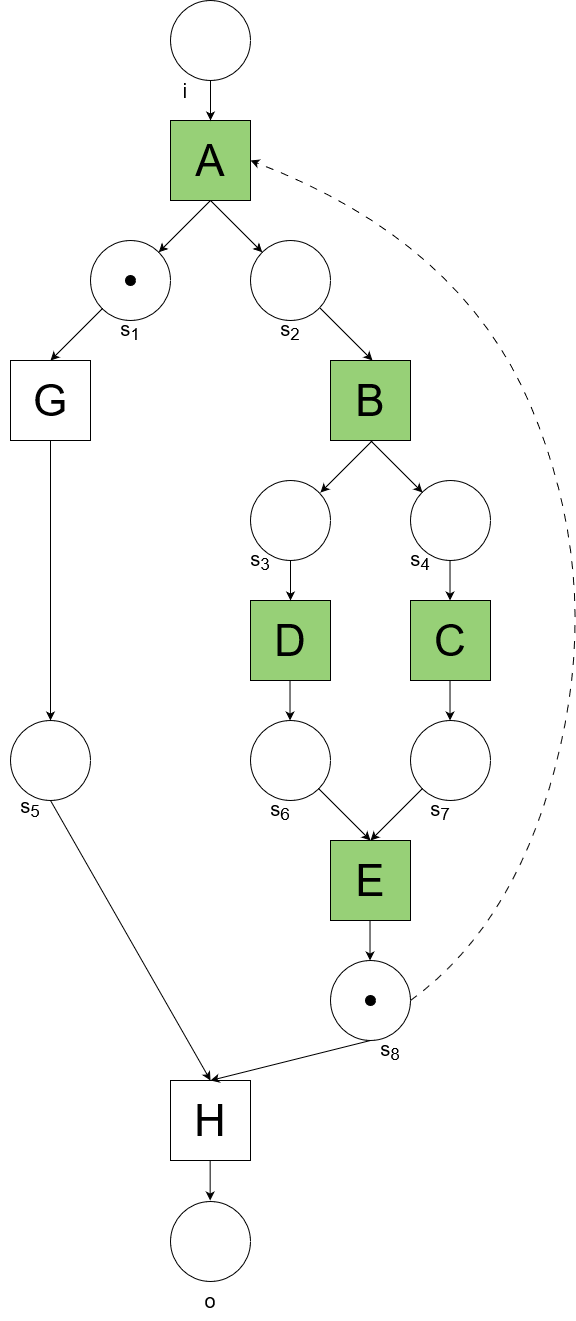

The diagram above was exported from draw.io. Its source (the exported page's mxGraphModel, read from the mxfile embedded in the PNG):
<mxGraphModel dx="2206" dy="1203" grid="1" gridSize="10" guides="1" tooltips="1" connect="1" arrows="1" fold="1" page="1" pageScale="1" pageWidth="1169" pageHeight="827" background="none" math="0" shadow="0">
  <root>
    <mxCell id="0" />
    <mxCell id="1" parent="0" />
    <mxCell id="SZGSnJeuWU-l9K6wn3Cd-1" value="" style="ellipse;whiteSpace=wrap;html=1;aspect=fixed;" vertex="1" parent="1">
      <mxGeometry x="240" y="40" width="80" height="80" as="geometry" />
    </mxCell>
    <mxCell id="SZGSnJeuWU-l9K6wn3Cd-2" value="A" style="rounded=0;whiteSpace=wrap;html=1;fontSize=44;fillColor=#97D077;" vertex="1" parent="1">
      <mxGeometry x="240" y="160" width="80" height="80" as="geometry" />
    </mxCell>
    <mxCell id="SZGSnJeuWU-l9K6wn3Cd-3" value="" style="ellipse;whiteSpace=wrap;html=1;aspect=fixed;" vertex="1" parent="1">
      <mxGeometry x="160" y="280" width="80" height="80" as="geometry" />
    </mxCell>
    <mxCell id="SZGSnJeuWU-l9K6wn3Cd-4" value="" style="ellipse;whiteSpace=wrap;html=1;aspect=fixed;" vertex="1" parent="1">
      <mxGeometry x="320" y="280" width="80" height="80" as="geometry" />
    </mxCell>
    <mxCell id="SZGSnJeuWU-l9K6wn3Cd-5" value="B" style="rounded=0;whiteSpace=wrap;html=1;fontSize=44;fillColor=#97D077;" vertex="1" parent="1">
      <mxGeometry x="400" y="400" width="80" height="80" as="geometry" />
    </mxCell>
    <mxCell id="SZGSnJeuWU-l9K6wn3Cd-6" value="G" style="rounded=0;whiteSpace=wrap;html=1;fontSize=44;" vertex="1" parent="1">
      <mxGeometry x="80" y="400" width="80" height="80" as="geometry" />
    </mxCell>
    <mxCell id="SZGSnJeuWU-l9K6wn3Cd-7" value="C" style="rounded=0;whiteSpace=wrap;html=1;fontSize=44;fillColor=#97D077;" vertex="1" parent="1">
      <mxGeometry x="480" y="640" width="80" height="80" as="geometry" />
    </mxCell>
    <mxCell id="SZGSnJeuWU-l9K6wn3Cd-8" value="" style="ellipse;whiteSpace=wrap;html=1;aspect=fixed;" vertex="1" parent="1">
      <mxGeometry x="80" y="760" width="80" height="80" as="geometry" />
    </mxCell>
    <mxCell id="SZGSnJeuWU-l9K6wn3Cd-9" value="" style="ellipse;whiteSpace=wrap;html=1;aspect=fixed;" vertex="1" parent="1">
      <mxGeometry x="320" y="520" width="80" height="80" as="geometry" />
    </mxCell>
    <mxCell id="SZGSnJeuWU-l9K6wn3Cd-10" value="" style="ellipse;whiteSpace=wrap;html=1;aspect=fixed;" vertex="1" parent="1">
      <mxGeometry x="480" y="520" width="80" height="80" as="geometry" />
    </mxCell>
    <mxCell id="SZGSnJeuWU-l9K6wn3Cd-11" value="D" style="rounded=0;whiteSpace=wrap;html=1;fontSize=44;fillColor=#97D077;" vertex="1" parent="1">
      <mxGeometry x="320" y="640" width="80" height="80" as="geometry" />
    </mxCell>
    <mxCell id="SZGSnJeuWU-l9K6wn3Cd-12" value="" style="ellipse;whiteSpace=wrap;html=1;aspect=fixed;" vertex="1" parent="1">
      <mxGeometry x="480" y="760" width="80" height="80" as="geometry" />
    </mxCell>
    <mxCell id="SZGSnJeuWU-l9K6wn3Cd-13" value="" style="ellipse;whiteSpace=wrap;html=1;aspect=fixed;" vertex="1" parent="1">
      <mxGeometry x="320" y="760" width="80" height="80" as="geometry" />
    </mxCell>
    <mxCell id="SZGSnJeuWU-l9K6wn3Cd-14" value="E" style="rounded=0;whiteSpace=wrap;html=1;fontSize=44;fillColor=#97D077;" vertex="1" parent="1">
      <mxGeometry x="400" y="880" width="80" height="80" as="geometry" />
    </mxCell>
    <mxCell id="SZGSnJeuWU-l9K6wn3Cd-15" value="" style="ellipse;whiteSpace=wrap;html=1;aspect=fixed;" vertex="1" parent="1">
      <mxGeometry x="400" y="1000" width="80" height="80" as="geometry" />
    </mxCell>
    <mxCell id="SZGSnJeuWU-l9K6wn3Cd-16" value="H" style="rounded=0;whiteSpace=wrap;html=1;fontSize=44;" vertex="1" parent="1">
      <mxGeometry x="240" y="1120" width="80" height="80" as="geometry" />
    </mxCell>
    <mxCell id="SZGSnJeuWU-l9K6wn3Cd-17" value="" style="ellipse;whiteSpace=wrap;html=1;aspect=fixed;" vertex="1" parent="1">
      <mxGeometry x="240" y="1241" width="80" height="80" as="geometry" />
    </mxCell>
    <mxCell id="SZGSnJeuWU-l9K6wn3Cd-18" value="" style="endArrow=classic;html=1;rounded=0;curved=1;exitX=0.5;exitY=1;exitDx=0;exitDy=0;entryX=0.5;entryY=0;entryDx=0;entryDy=0;" edge="1" parent="1" source="SZGSnJeuWU-l9K6wn3Cd-1" target="SZGSnJeuWU-l9K6wn3Cd-2">
      <mxGeometry width="50" height="50" relative="1" as="geometry">
        <mxPoint x="340" y="370" as="sourcePoint" />
        <mxPoint x="380" y="370" as="targetPoint" />
      </mxGeometry>
    </mxCell>
    <mxCell id="SZGSnJeuWU-l9K6wn3Cd-19" value="" style="endArrow=classic;html=1;rounded=0;curved=1;exitX=0.5;exitY=1;exitDx=0;exitDy=0;entryX=0;entryY=0;entryDx=0;entryDy=0;" edge="1" parent="1" source="SZGSnJeuWU-l9K6wn3Cd-2" target="SZGSnJeuWU-l9K6wn3Cd-4">
      <mxGeometry width="50" height="50" relative="1" as="geometry">
        <mxPoint x="340" y="370" as="sourcePoint" />
        <mxPoint x="380" y="370" as="targetPoint" />
      </mxGeometry>
    </mxCell>
    <mxCell id="SZGSnJeuWU-l9K6wn3Cd-20" value="" style="endArrow=classic;html=1;rounded=0;curved=1;exitX=0.5;exitY=1;exitDx=0;exitDy=0;entryX=1;entryY=0;entryDx=0;entryDy=0;" edge="1" parent="1" source="SZGSnJeuWU-l9K6wn3Cd-2" target="SZGSnJeuWU-l9K6wn3Cd-3">
      <mxGeometry width="50" height="50" relative="1" as="geometry">
        <mxPoint x="290" y="250" as="sourcePoint" />
        <mxPoint x="342" y="302" as="targetPoint" />
      </mxGeometry>
    </mxCell>
    <mxCell id="SZGSnJeuWU-l9K6wn3Cd-21" value="" style="endArrow=classic;html=1;rounded=0;curved=1;exitX=0.5;exitY=1;exitDx=0;exitDy=0;entryX=1;entryY=0;entryDx=0;entryDy=0;" edge="1" parent="1">
      <mxGeometry width="50" height="50" relative="1" as="geometry">
        <mxPoint x="172" y="348" as="sourcePoint" />
        <mxPoint x="120" y="400" as="targetPoint" />
      </mxGeometry>
    </mxCell>
    <mxCell id="SZGSnJeuWU-l9K6wn3Cd-22" value="" style="endArrow=classic;html=1;rounded=0;curved=1;exitX=0.5;exitY=1;exitDx=0;exitDy=0;entryX=0;entryY=0;entryDx=0;entryDy=0;" edge="1" parent="1">
      <mxGeometry width="50" height="50" relative="1" as="geometry">
        <mxPoint x="390" y="348" as="sourcePoint" />
        <mxPoint x="442" y="400" as="targetPoint" />
      </mxGeometry>
    </mxCell>
    <mxCell id="SZGSnJeuWU-l9K6wn3Cd-23" value="" style="endArrow=classic;html=1;rounded=0;curved=1;exitX=0.5;exitY=1;exitDx=0;exitDy=0;entryX=0;entryY=0;entryDx=0;entryDy=0;" edge="1" parent="1">
      <mxGeometry width="50" height="50" relative="1" as="geometry">
        <mxPoint x="440" y="480" as="sourcePoint" />
        <mxPoint x="492" y="532" as="targetPoint" />
      </mxGeometry>
    </mxCell>
    <mxCell id="SZGSnJeuWU-l9K6wn3Cd-25" value="" style="endArrow=classic;html=1;rounded=0;curved=1;exitX=0.5;exitY=1;exitDx=0;exitDy=0;entryX=1;entryY=0;entryDx=0;entryDy=0;" edge="1" parent="1">
      <mxGeometry width="50" height="50" relative="1" as="geometry">
        <mxPoint x="442" y="480" as="sourcePoint" />
        <mxPoint x="390" y="532" as="targetPoint" />
      </mxGeometry>
    </mxCell>
    <mxCell id="SZGSnJeuWU-l9K6wn3Cd-26" value="" style="endArrow=classic;html=1;rounded=0;curved=1;entryX=0.5;entryY=0;entryDx=0;entryDy=0;exitX=0;exitY=1;exitDx=0;exitDy=0;" edge="1" parent="1" source="SZGSnJeuWU-l9K6wn3Cd-12" target="SZGSnJeuWU-l9K6wn3Cd-14">
      <mxGeometry width="50" height="50" relative="1" as="geometry">
        <mxPoint x="460" y="820" as="sourcePoint" />
        <mxPoint x="450" y="827" as="targetPoint" />
      </mxGeometry>
    </mxCell>
    <mxCell id="SZGSnJeuWU-l9K6wn3Cd-28" value="" style="endArrow=classic;html=1;rounded=0;curved=1;entryX=0.5;entryY=0;entryDx=0;entryDy=0;exitX=1;exitY=1;exitDx=0;exitDy=0;strokeColor=#000000;" edge="1" parent="1" source="SZGSnJeuWU-l9K6wn3Cd-13" target="SZGSnJeuWU-l9K6wn3Cd-14">
      <mxGeometry width="50" height="50" relative="1" as="geometry">
        <mxPoint x="380" y="850" as="sourcePoint" />
        <mxPoint x="450" y="827" as="targetPoint" />
      </mxGeometry>
    </mxCell>
    <mxCell id="SZGSnJeuWU-l9K6wn3Cd-29" value="" style="endArrow=classic;html=1;rounded=0;curved=1;exitX=0.5;exitY=1;exitDx=0;exitDy=0;entryX=0.5;entryY=0;entryDx=0;entryDy=0;" edge="1" parent="1" source="SZGSnJeuWU-l9K6wn3Cd-9" target="SZGSnJeuWU-l9K6wn3Cd-11">
      <mxGeometry width="50" height="50" relative="1" as="geometry">
        <mxPoint x="340" y="650" as="sourcePoint" />
        <mxPoint x="380" y="650" as="targetPoint" />
      </mxGeometry>
    </mxCell>
    <mxCell id="SZGSnJeuWU-l9K6wn3Cd-30" value="" style="endArrow=classic;html=1;rounded=0;curved=1;exitX=0.5;exitY=1;exitDx=0;exitDy=0;entryX=0.5;entryY=0;entryDx=0;entryDy=0;" edge="1" parent="1">
      <mxGeometry width="50" height="50" relative="1" as="geometry">
        <mxPoint x="519.52" y="600" as="sourcePoint" />
        <mxPoint x="519.52" y="640" as="targetPoint" />
      </mxGeometry>
    </mxCell>
    <mxCell id="SZGSnJeuWU-l9K6wn3Cd-31" value="" style="endArrow=classic;html=1;rounded=0;curved=1;exitX=0.5;exitY=1;exitDx=0;exitDy=0;entryX=0.5;entryY=0;entryDx=0;entryDy=0;" edge="1" parent="1">
      <mxGeometry width="50" height="50" relative="1" as="geometry">
        <mxPoint x="359.52" y="720" as="sourcePoint" />
        <mxPoint x="359.52" y="760" as="targetPoint" />
      </mxGeometry>
    </mxCell>
    <mxCell id="SZGSnJeuWU-l9K6wn3Cd-32" value="" style="endArrow=classic;html=1;rounded=0;curved=1;exitX=0.5;exitY=1;exitDx=0;exitDy=0;entryX=0.5;entryY=0;entryDx=0;entryDy=0;" edge="1" parent="1">
      <mxGeometry width="50" height="50" relative="1" as="geometry">
        <mxPoint x="519.52" y="720" as="sourcePoint" />
        <mxPoint x="519.52" y="760" as="targetPoint" />
      </mxGeometry>
    </mxCell>
    <mxCell id="SZGSnJeuWU-l9K6wn3Cd-34" value="" style="endArrow=classic;html=1;rounded=0;curved=1;entryX=0.5;entryY=0;entryDx=0;entryDy=0;exitX=0.5;exitY=1;exitDx=0;exitDy=0;" edge="1" parent="1" source="SZGSnJeuWU-l9K6wn3Cd-6" target="SZGSnJeuWU-l9K6wn3Cd-8">
      <mxGeometry width="50" height="50" relative="1" as="geometry">
        <mxPoint x="150" y="510" as="sourcePoint" />
        <mxPoint x="160" y="500" as="targetPoint" />
      </mxGeometry>
    </mxCell>
    <mxCell id="SZGSnJeuWU-l9K6wn3Cd-36" value="" style="endArrow=classic;html=1;rounded=0;curved=1;entryX=0.5;entryY=0;entryDx=0;entryDy=0;exitX=0.5;exitY=1;exitDx=0;exitDy=0;strokeColor=#000000;" edge="1" parent="1" source="SZGSnJeuWU-l9K6wn3Cd-8" target="SZGSnJeuWU-l9K6wn3Cd-16">
      <mxGeometry width="50" height="50" relative="1" as="geometry">
        <mxPoint x="120" y="620" as="sourcePoint" />
        <mxPoint x="270" y="930" as="targetPoint" />
      </mxGeometry>
    </mxCell>
    <mxCell id="SZGSnJeuWU-l9K6wn3Cd-37" value="" style="endArrow=classic;html=1;rounded=0;curved=1;exitX=0.5;exitY=1;exitDx=0;exitDy=0;entryX=0.5;entryY=0;entryDx=0;entryDy=0;" edge="1" parent="1" source="SZGSnJeuWU-l9K6wn3Cd-15" target="SZGSnJeuWU-l9K6wn3Cd-16">
      <mxGeometry width="50" height="50" relative="1" as="geometry">
        <mxPoint x="340" y="850" as="sourcePoint" />
        <mxPoint x="310" y="1070" as="targetPoint" />
      </mxGeometry>
    </mxCell>
    <mxCell id="SZGSnJeuWU-l9K6wn3Cd-38" value="" style="endArrow=classic;html=1;rounded=0;curved=1;exitX=0.5;exitY=1;exitDx=0;exitDy=0;entryX=0.5;entryY=0;entryDx=0;entryDy=0;" edge="1" parent="1">
      <mxGeometry width="50" height="50" relative="1" as="geometry">
        <mxPoint x="439.52" y="960" as="sourcePoint" />
        <mxPoint x="439.52" y="1000" as="targetPoint" />
      </mxGeometry>
    </mxCell>
    <mxCell id="SZGSnJeuWU-l9K6wn3Cd-39" value="" style="endArrow=classic;html=1;rounded=0;curved=1;exitX=0.5;exitY=1;exitDx=0;exitDy=0;entryX=0.5;entryY=0;entryDx=0;entryDy=0;" edge="1" parent="1">
      <mxGeometry width="50" height="50" relative="1" as="geometry">
        <mxPoint x="279.65999999999997" y="1200" as="sourcePoint" />
        <mxPoint x="279.65999999999997" y="1240" as="targetPoint" />
      </mxGeometry>
    </mxCell>
    <mxCell id="SZGSnJeuWU-l9K6wn3Cd-40" value="" style="ellipse;whiteSpace=wrap;html=1;aspect=fixed;fillColor=#000000;" vertex="1" parent="1">
      <mxGeometry x="435" y="1035" width="10" height="10" as="geometry" />
    </mxCell>
    <mxCell id="SZGSnJeuWU-l9K6wn3Cd-42" value="s&lt;sub&gt;1&lt;/sub&gt;" style="text;html=1;strokeColor=none;fillColor=none;align=center;verticalAlign=middle;whiteSpace=wrap;rounded=0;fontSize=20;" vertex="1" parent="1">
      <mxGeometry x="170" y="350" width="60" height="40" as="geometry" />
    </mxCell>
    <mxCell id="SZGSnJeuWU-l9K6wn3Cd-43" value="s&lt;sub&gt;2&lt;/sub&gt;" style="text;html=1;strokeColor=none;fillColor=none;align=center;verticalAlign=middle;whiteSpace=wrap;rounded=0;fontSize=20;" vertex="1" parent="1">
      <mxGeometry x="330" y="350" width="60" height="40" as="geometry" />
    </mxCell>
    <mxCell id="SZGSnJeuWU-l9K6wn3Cd-44" value="i" style="text;html=1;strokeColor=none;fillColor=none;align=center;verticalAlign=middle;whiteSpace=wrap;rounded=0;fontSize=20;" vertex="1" parent="1">
      <mxGeometry x="225" y="110" width="60" height="40" as="geometry" />
    </mxCell>
    <mxCell id="SZGSnJeuWU-l9K6wn3Cd-45" value="o" style="text;html=1;strokeColor=none;fillColor=none;align=center;verticalAlign=middle;whiteSpace=wrap;rounded=0;fontSize=20;" vertex="1" parent="1">
      <mxGeometry x="250" y="1320" width="60" height="40" as="geometry" />
    </mxCell>
    <mxCell id="SZGSnJeuWU-l9K6wn3Cd-46" value="s&lt;sub&gt;3&lt;/sub&gt;" style="text;html=1;strokeColor=none;fillColor=none;align=center;verticalAlign=middle;whiteSpace=wrap;rounded=0;fontSize=20;" vertex="1" parent="1">
      <mxGeometry x="300" y="580" width="60" height="40" as="geometry" />
    </mxCell>
    <mxCell id="SZGSnJeuWU-l9K6wn3Cd-47" value="s&lt;sub&gt;4&lt;/sub&gt;" style="text;html=1;strokeColor=none;fillColor=none;align=center;verticalAlign=middle;whiteSpace=wrap;rounded=0;fontSize=20;" vertex="1" parent="1">
      <mxGeometry x="460" y="580" width="60" height="40" as="geometry" />
    </mxCell>
    <mxCell id="SZGSnJeuWU-l9K6wn3Cd-48" value="s&lt;sub&gt;5&lt;/sub&gt;" style="text;html=1;strokeColor=none;fillColor=none;align=center;verticalAlign=middle;whiteSpace=wrap;rounded=0;fontSize=20;" vertex="1" parent="1">
      <mxGeometry x="70" y="827" width="60" height="40" as="geometry" />
    </mxCell>
    <mxCell id="SZGSnJeuWU-l9K6wn3Cd-49" value="s&lt;sub&gt;6&lt;/sub&gt;" style="text;html=1;strokeColor=none;fillColor=none;align=center;verticalAlign=middle;whiteSpace=wrap;rounded=0;fontSize=20;" vertex="1" parent="1">
      <mxGeometry x="320" y="830" width="60" height="40" as="geometry" />
    </mxCell>
    <mxCell id="SZGSnJeuWU-l9K6wn3Cd-50" value="s&lt;sub&gt;7&lt;/sub&gt;" style="text;html=1;strokeColor=none;fillColor=none;align=center;verticalAlign=middle;whiteSpace=wrap;rounded=0;fontSize=20;" vertex="1" parent="1">
      <mxGeometry x="480" y="830" width="60" height="40" as="geometry" />
    </mxCell>
    <mxCell id="SZGSnJeuWU-l9K6wn3Cd-51" value="s&lt;sub&gt;8&lt;/sub&gt;" style="text;html=1;strokeColor=none;fillColor=none;align=center;verticalAlign=middle;whiteSpace=wrap;rounded=0;fontSize=20;" vertex="1" parent="1">
      <mxGeometry x="430" y="1070" width="60" height="40" as="geometry" />
    </mxCell>
    <mxCell id="SZGSnJeuWU-l9K6wn3Cd-53" value="" style="ellipse;whiteSpace=wrap;html=1;aspect=fixed;fillColor=#000000;" vertex="1" parent="1">
      <mxGeometry x="195" y="315" width="10" height="10" as="geometry" />
    </mxCell>
    <mxCell id="SZGSnJeuWU-l9K6wn3Cd-56" value="" style="endArrow=classic;html=1;rounded=0;curved=1;entryX=1;entryY=0.5;entryDx=0;entryDy=0;exitX=1;exitY=0.5;exitDx=0;exitDy=0;dashed=1;dashPattern=8 8;" edge="1" parent="1" source="SZGSnJeuWU-l9K6wn3Cd-15" target="SZGSnJeuWU-l9K6wn3Cd-2">
      <mxGeometry width="50" height="50" relative="1" as="geometry">
        <mxPoint x="1161.7157287525379" y="540" as="sourcePoint" />
        <mxPoint x="630" y="725.2157287525381" as="targetPoint" />
        <Array as="points">
          <mxPoint x="590" y="960" />
          <mxPoint x="670" y="610" />
          <mxPoint x="530" y="280" />
        </Array>
      </mxGeometry>
    </mxCell>
  </root>
</mxGraphModel>